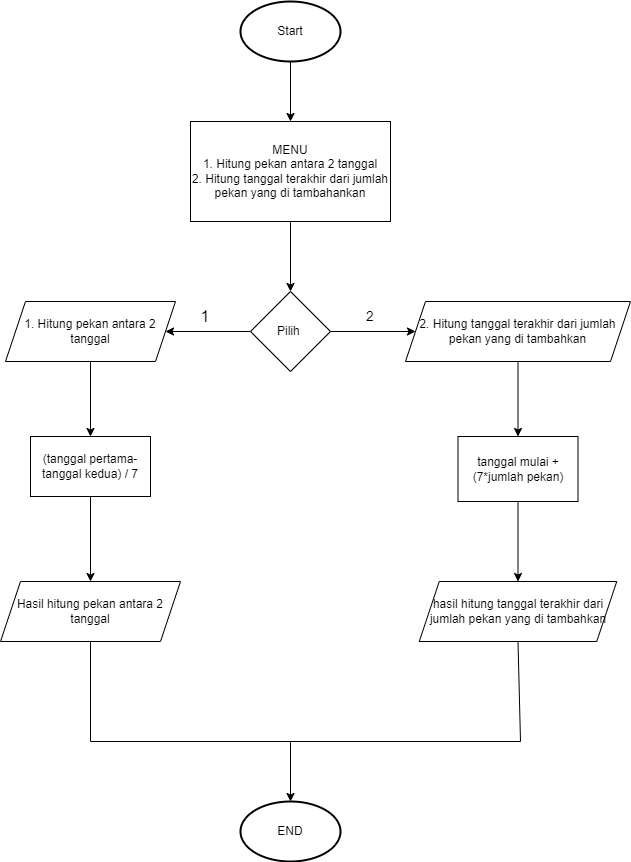

The diagram above was exported from draw.io. Its source (the exported page's mxGraphModel, read from the mxfile embedded in the PNG):
<mxGraphModel dx="1050" dy="566" grid="1" gridSize="10" guides="1" tooltips="1" connect="1" arrows="1" fold="1" page="1" pageScale="1" pageWidth="1100" pageHeight="1700" math="0" shadow="0">
  <root>
    <mxCell id="0" />
    <mxCell id="1" parent="0" />
    <mxCell id="zZPf4cParOYVFLpD1vrh-10" style="edgeStyle=orthogonalEdgeStyle;rounded=0;orthogonalLoop=1;jettySize=auto;html=1;entryX=0.5;entryY=0;entryDx=0;entryDy=0;" edge="1" parent="1" source="zZPf4cParOYVFLpD1vrh-2" target="zZPf4cParOYVFLpD1vrh-3">
      <mxGeometry relative="1" as="geometry" />
    </mxCell>
    <mxCell id="zZPf4cParOYVFLpD1vrh-2" value="Start" style="strokeWidth=2;html=1;shape=mxgraph.flowchart.start_1;whiteSpace=wrap;" vertex="1" parent="1">
      <mxGeometry x="500" y="100" width="100" height="60" as="geometry" />
    </mxCell>
    <mxCell id="zZPf4cParOYVFLpD1vrh-11" style="edgeStyle=orthogonalEdgeStyle;rounded=0;orthogonalLoop=1;jettySize=auto;html=1;exitX=0.5;exitY=1;exitDx=0;exitDy=0;entryX=0.5;entryY=0;entryDx=0;entryDy=0;" edge="1" parent="1" source="zZPf4cParOYVFLpD1vrh-3" target="zZPf4cParOYVFLpD1vrh-4">
      <mxGeometry relative="1" as="geometry" />
    </mxCell>
    <mxCell id="zZPf4cParOYVFLpD1vrh-3" value="MENU&lt;br&gt;1. Hitung pekan antara 2 tanggal&lt;br&gt;2. Hitung tanggal terakhir dari jumlah pekan yang di tambahankan" style="rounded=0;whiteSpace=wrap;html=1;align=center;" vertex="1" parent="1">
      <mxGeometry x="450" y="220" width="200" height="100" as="geometry" />
    </mxCell>
    <mxCell id="zZPf4cParOYVFLpD1vrh-13" style="edgeStyle=orthogonalEdgeStyle;rounded=0;orthogonalLoop=1;jettySize=auto;html=1;exitX=0;exitY=0.5;exitDx=0;exitDy=0;entryX=1;entryY=0.5;entryDx=0;entryDy=0;" edge="1" parent="1" source="zZPf4cParOYVFLpD1vrh-4" target="zZPf4cParOYVFLpD1vrh-5">
      <mxGeometry relative="1" as="geometry" />
    </mxCell>
    <mxCell id="zZPf4cParOYVFLpD1vrh-14" style="edgeStyle=orthogonalEdgeStyle;rounded=0;orthogonalLoop=1;jettySize=auto;html=1;exitX=1;exitY=0.5;exitDx=0;exitDy=0;entryX=0;entryY=0.5;entryDx=0;entryDy=0;" edge="1" parent="1" source="zZPf4cParOYVFLpD1vrh-4" target="zZPf4cParOYVFLpD1vrh-6">
      <mxGeometry relative="1" as="geometry" />
    </mxCell>
    <mxCell id="zZPf4cParOYVFLpD1vrh-4" value="Pilih&amp;nbsp;" style="rhombus;whiteSpace=wrap;html=1;" vertex="1" parent="1">
      <mxGeometry x="510" y="390" width="80" height="80" as="geometry" />
    </mxCell>
    <mxCell id="zZPf4cParOYVFLpD1vrh-16" style="edgeStyle=orthogonalEdgeStyle;rounded=0;orthogonalLoop=1;jettySize=auto;html=1;exitX=0.5;exitY=1;exitDx=0;exitDy=0;entryX=0.5;entryY=0;entryDx=0;entryDy=0;" edge="1" parent="1" source="zZPf4cParOYVFLpD1vrh-5" target="zZPf4cParOYVFLpD1vrh-7">
      <mxGeometry relative="1" as="geometry" />
    </mxCell>
    <mxCell id="zZPf4cParOYVFLpD1vrh-5" value="1. Hitung pekan antara 2 tanggal" style="shape=parallelogram;perimeter=parallelogramPerimeter;whiteSpace=wrap;html=1;fixedSize=1;" vertex="1" parent="1">
      <mxGeometry x="265" y="400" width="170" height="60" as="geometry" />
    </mxCell>
    <mxCell id="zZPf4cParOYVFLpD1vrh-15" style="edgeStyle=orthogonalEdgeStyle;rounded=0;orthogonalLoop=1;jettySize=auto;html=1;exitX=0.5;exitY=1;exitDx=0;exitDy=0;entryX=0.5;entryY=0;entryDx=0;entryDy=0;" edge="1" parent="1" source="zZPf4cParOYVFLpD1vrh-6" target="zZPf4cParOYVFLpD1vrh-8">
      <mxGeometry relative="1" as="geometry" />
    </mxCell>
    <mxCell id="zZPf4cParOYVFLpD1vrh-6" value="2. Hitung tanggal terakhir dari jumlah pekan yang di tambahkan" style="shape=parallelogram;perimeter=parallelogramPerimeter;whiteSpace=wrap;html=1;fixedSize=1;" vertex="1" parent="1">
      <mxGeometry x="665" y="400" width="225" height="60" as="geometry" />
    </mxCell>
    <mxCell id="zZPf4cParOYVFLpD1vrh-30" style="edgeStyle=orthogonalEdgeStyle;rounded=0;orthogonalLoop=1;jettySize=auto;html=1;exitX=0.5;exitY=1;exitDx=0;exitDy=0;entryX=0.5;entryY=0;entryDx=0;entryDy=0;" edge="1" parent="1" source="zZPf4cParOYVFLpD1vrh-7" target="zZPf4cParOYVFLpD1vrh-25">
      <mxGeometry relative="1" as="geometry" />
    </mxCell>
    <mxCell id="zZPf4cParOYVFLpD1vrh-7" value="(tanggal pertama-tanggal kedua) / 7" style="rounded=0;whiteSpace=wrap;html=1;" vertex="1" parent="1">
      <mxGeometry x="290" y="535" width="120" height="60" as="geometry" />
    </mxCell>
    <mxCell id="zZPf4cParOYVFLpD1vrh-31" style="edgeStyle=orthogonalEdgeStyle;rounded=0;orthogonalLoop=1;jettySize=auto;html=1;entryX=0.5;entryY=0;entryDx=0;entryDy=0;" edge="1" parent="1" source="zZPf4cParOYVFLpD1vrh-8" target="zZPf4cParOYVFLpD1vrh-26">
      <mxGeometry relative="1" as="geometry" />
    </mxCell>
    <mxCell id="zZPf4cParOYVFLpD1vrh-8" value="tanggal mulai + (7*jumlah pekan)" style="rounded=0;whiteSpace=wrap;html=1;" vertex="1" parent="1">
      <mxGeometry x="717.5" y="535" width="120" height="65" as="geometry" />
    </mxCell>
    <mxCell id="zZPf4cParOYVFLpD1vrh-9" value="END" style="strokeWidth=2;html=1;shape=mxgraph.flowchart.start_1;whiteSpace=wrap;" vertex="1" parent="1">
      <mxGeometry x="500" y="900" width="100" height="60" as="geometry" />
    </mxCell>
    <mxCell id="zZPf4cParOYVFLpD1vrh-21" value="" style="endArrow=classic;html=1;rounded=0;entryX=0.5;entryY=0;entryDx=0;entryDy=0;entryPerimeter=0;" edge="1" parent="1" target="zZPf4cParOYVFLpD1vrh-9">
      <mxGeometry width="50" height="50" relative="1" as="geometry">
        <mxPoint x="550" y="840" as="sourcePoint" />
        <mxPoint x="560" y="830" as="targetPoint" />
      </mxGeometry>
    </mxCell>
    <mxCell id="zZPf4cParOYVFLpD1vrh-22" value="&lt;font size=&quot;3&quot;&gt;1&lt;/font&gt;" style="text;html=1;strokeColor=none;fillColor=none;align=center;verticalAlign=middle;whiteSpace=wrap;rounded=0;" vertex="1" parent="1">
      <mxGeometry x="450" y="400" width="30" height="30" as="geometry" />
    </mxCell>
    <mxCell id="zZPf4cParOYVFLpD1vrh-23" value="&lt;span style=&quot;font-size: 14px;&quot;&gt;2&lt;/span&gt;" style="text;html=1;strokeColor=none;fillColor=none;align=center;verticalAlign=middle;whiteSpace=wrap;rounded=0;" vertex="1" parent="1">
      <mxGeometry x="610" y="400" width="40" height="30" as="geometry" />
    </mxCell>
    <mxCell id="zZPf4cParOYVFLpD1vrh-25" value="Hasil hitung pekan antara 2 tanggal" style="shape=parallelogram;perimeter=parallelogramPerimeter;whiteSpace=wrap;html=1;fixedSize=1;" vertex="1" parent="1">
      <mxGeometry x="260" y="680" width="180" height="60" as="geometry" />
    </mxCell>
    <mxCell id="zZPf4cParOYVFLpD1vrh-26" value="hasil hitung tanggal terakhir dari jumlah pekan yang di tambahkan" style="shape=parallelogram;perimeter=parallelogramPerimeter;whiteSpace=wrap;html=1;fixedSize=1;" vertex="1" parent="1">
      <mxGeometry x="678.75" y="680" width="197.5" height="60" as="geometry" />
    </mxCell>
    <mxCell id="zZPf4cParOYVFLpD1vrh-32" value="" style="endArrow=none;html=1;rounded=0;exitX=0.5;exitY=1;exitDx=0;exitDy=0;" edge="1" parent="1" source="zZPf4cParOYVFLpD1vrh-25">
      <mxGeometry width="50" height="50" relative="1" as="geometry">
        <mxPoint x="510" y="720" as="sourcePoint" />
        <mxPoint x="350" y="840" as="targetPoint" />
      </mxGeometry>
    </mxCell>
    <mxCell id="zZPf4cParOYVFLpD1vrh-33" value="" style="endArrow=none;html=1;rounded=0;entryX=0.5;entryY=1;entryDx=0;entryDy=0;" edge="1" parent="1" target="zZPf4cParOYVFLpD1vrh-26">
      <mxGeometry width="50" height="50" relative="1" as="geometry">
        <mxPoint x="780" y="840" as="sourcePoint" />
        <mxPoint x="560" y="670" as="targetPoint" />
      </mxGeometry>
    </mxCell>
    <mxCell id="zZPf4cParOYVFLpD1vrh-34" value="" style="endArrow=none;html=1;rounded=0;" edge="1" parent="1">
      <mxGeometry width="50" height="50" relative="1" as="geometry">
        <mxPoint x="350" y="840" as="sourcePoint" />
        <mxPoint x="780" y="840" as="targetPoint" />
      </mxGeometry>
    </mxCell>
  </root>
</mxGraphModel>